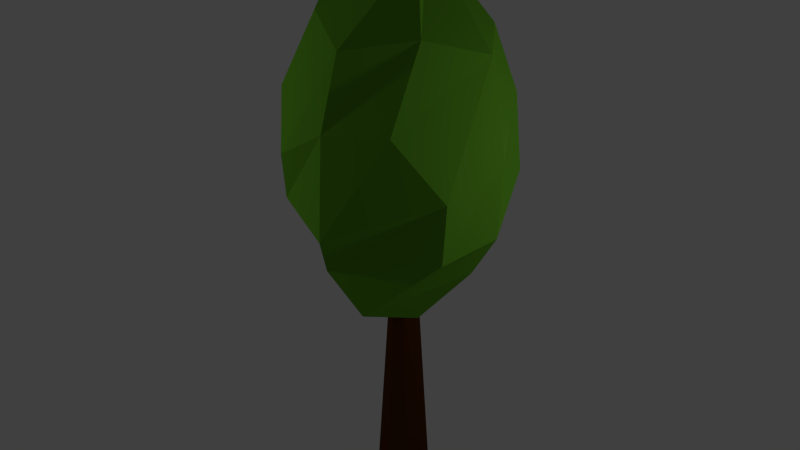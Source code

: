 # Source: Tree_2_A.blend  (saved by Blender 2.77.0; exported with 4.5.12 LTS)
import bpy
from mathutils import Matrix  # noqa: F401  (used for matrix-valued properties, if any)

bpy.ops.wm.read_factory_settings(use_empty=True)
scene = bpy.context.scene
scene.name = 'Scene'

# ---- collections
col_collection_1 = bpy.data.collections.new('Collection 1'); scene.collection.children.link(col_collection_1)

# ---- materials (node trees are filled in below, after node groups)
mat_tronc = bpy.data.materials.new('Tronc')
mat_tronc.alpha_threshold = 0.0
mat_tronc.use_transparent_shadow = False
mat_tronc.diffuse_color = (0.07036, 0.02122, 0.004777, 1.0)
mat_tronc.roughness = 0.5
mat_feuilles = bpy.data.materials.new('Feuilles')
mat_feuilles.alpha_threshold = 0.0
mat_feuilles.use_transparent_shadow = False
mat_feuilles.diffuse_color = (0.1144, 0.3419, 0.02122, 1.0)
mat_feuilles.roughness = 0.5

# ---- material node trees

# ---- world
world_world = bpy.data.worlds.new('World'); scene.world = world_world
world_world.color = (0.05088, 0.05088, 0.05088)
world_world.use_sun_shadow = False
world_world.sun_shadow_jitter_overblur = 0.0
world_world.cycles.sampling_method = 'NONE'
world_world.cycles.sample_map_resolution = 256

# ---- lights
light_lamp_001 = bpy.data.lights.new('Lamp.001', 'POINT')
light_lamp_001.transmission_factor = 0.0
light_lamp_001.cutoff_distance = 30.0
light_lamp_001.energy = 100.0
light_lamp_001.shadow_buffer_clip_start = 1.001
light_lamp_001.shadow_soft_size = 0.1
light_lamp_001.shadow_maximum_resolution = 0.006
light_lamp_001.use_absolute_resolution = True
light_lamp_001.cycles.use_multiple_importance_sampling = False
light_lamp = bpy.data.lights.new('Lamp', 'POINT')
light_lamp.transmission_factor = 0.0
light_lamp.cutoff_distance = 30.0
light_lamp.energy = 100.0
light_lamp.shadow_buffer_clip_start = 1.001
light_lamp.shadow_soft_size = 0.1
light_lamp.shadow_maximum_resolution = 0.006
light_lamp.use_absolute_resolution = True
light_lamp.cycles.use_multiple_importance_sampling = False

# ---- meshes
me_cylinder = bpy.data.meshes.new('Cylinder')
me_cylinder.from_pydata([(-6.057e-09, 0.7657, -1.022), (9.838e-10, 0.5075, 0.6827), (0.6035, 0.5414, -1.022), (0.239, 0.3589, 0.6827), (0.8535, -2.959e-08, -1.022), (0.338, -1.599e-08, 0.6827), (0.6035, -0.5414, -1.022), (0.239, -0.3589, 0.6827), (-8.068e-08, -0.7657, -1.022), (-2.857e-08, -0.5075, 0.6827), (-0.6035, -0.5414, -1.022), (-0.239, -0.3589, 0.6827), (-0.8535, 1.301e-08, -1.022), (-0.338, 1.224e-08, 0.6827), (-0.6035, 0.5414, -1.022), (-0.239, 0.3589, 0.6827), (0.932, -0.516, 0.5302), (2.613, 1.901, 1.654), (2.6, -1.683, 1.239), (-2.453, -0.3781, 0.7503), (-1.654, 2.068, 1.032), (-0.6122, 3.218, 1.525), (1.64, 1.801, 2.679), (1.775, -2.823, 2.192), (-1.664, -3.199, 1.881), (-3.193, -0.0002095, 2.281), (-1.84, 1.57, 2.734), (0.9829, -0.7233, 3.26), (0.2637, -2.205, 0.671), (2.524, -0.2005, 1.025), (3.078, 0.1467, 1.309), (1.19, 3.027, 1.558), (1.545, 1.681, 0.9496), (-0.8826, -0.5186, 0.5167), (-0.5421, -2.756, 1.027), (0.2727, 1.27, 0.549), (-1.717, 1.351, 0.6784), (-0.04239, 2.89, 1.111), (0.4392, 3.142, 2.232), (-1.582, 2.921, 2.157), (3.143, 0.2363, 1.89), (2.244, 2.116, 2.2), (-0.09035, -3.512, 1.364), (2.792, -1.78, 1.715), (-3.153, -0.958, 1.518), (-1.986, -2.738, 1.485), (-3.048, 1.539, 1.82), (-3.145, 1.148, 1.645), (-0.09652, 2.019, 2.806), (2.658, 0.2465, 2.599), (0.08802, -3.519, 2.159), (-2.832, -1.859, 2.212), (-2.696, -0.1099, 2.684), (0.04733, 0.9191, 3.242), (-0.8051, -1.05, 3.391), (1.776, -1.599, 2.761), (0.1692, -2.914, 2.685), (-1.533, -1.819, 2.813)], [], [(0, 1, 3, 2), (2, 3, 5, 4), (4, 5, 7, 6), (6, 7, 9, 8), (8, 9, 11, 10), (10, 11, 13, 12), (3, 1, 15, 13, 11, 9, 7, 5), (14, 15, 1, 0), (12, 13, 15, 14), (0, 2, 4, 6, 8, 10, 12, 14), (16, 29, 28), (17, 29, 31), (16, 28, 33), (16, 33, 35), (16, 35, 32), (17, 31, 38), (18, 30, 40), (19, 34, 42), (20, 36, 44), (21, 37, 46), (17, 38, 41), (18, 40, 43), (19, 42, 45), (20, 44, 47), (21, 46, 39), (22, 48, 53), (23, 49, 55), (24, 50, 56), (25, 51, 57), (26, 52, 54), (54, 57, 27), (54, 52, 57), (52, 25, 57), (57, 56, 27), (57, 51, 56), (51, 24, 56), (56, 55, 27), (56, 50, 55), (50, 23, 55), (55, 53, 27), (55, 49, 53), (49, 22, 53), (53, 54, 27), (53, 48, 54), (48, 26, 54), (39, 52, 26), (39, 46, 52), (46, 25, 52), (47, 51, 25), (47, 44, 51), (44, 24, 51), (45, 50, 24), (45, 42, 50), (42, 23, 50), (43, 49, 23), (43, 40, 49), (40, 22, 49), (41, 48, 22), (41, 38, 48), (38, 26, 48), (46, 47, 25), (46, 37, 47), (37, 20, 47), (44, 45, 24), (44, 36, 45), (36, 19, 45), (42, 43, 23), (42, 34, 43), (34, 18, 43), (40, 41, 22), (40, 30, 41), (30, 17, 41), (38, 39, 26), (38, 31, 39), (31, 21, 39), (32, 37, 21), (32, 35, 37), (35, 20, 37), (35, 36, 20), (35, 33, 36), (33, 19, 36), (33, 34, 19), (33, 28, 34), (28, 18, 34), (31, 32, 21), (31, 29, 32), (29, 16, 32), (28, 30, 18), (28, 29, 30), (29, 17, 30)])
me_cylinder.polygons.foreach_set('material_index', [0, 0, 0, 0, 0, 0, 0, 0, 0, 0, 1, 1, 1, 1, 1, 1, 1, 1, 1, 1, 1, 1, 1, 1, 1, 1, 1, 1, 1, 1, 1, 1, 1, 1, 1, 1, 1, 1, 1, 1, 1, 1, 1, 1, 1, 1, 1, 1, 1, 1, 1, 1, 1, 1, 1, 1, 1, 1, 1, 1, 1, 1, 1, 1, 1, 1, 1, 1, 1, 1, 1, 1, 1, 1, 1, 1, 1, 1, 1, 1, 1, 1, 1, 1, 1, 1, 1, 1, 1, 1])
me_cylinder.materials.append(mat_tronc)
me_cylinder.materials.append(mat_feuilles)
me_cylinder.use_remesh_preserve_volume = False
me_cylinder.use_remesh_preserve_attributes = False
me_cylinder.use_mirror_vertex_groups = False
me_cylinder.update()

# ---- objects
ob_lamp_001 = bpy.data.objects.new('Lamp.001', light_lamp_001)
ob_tree02 = bpy.data.objects.new('Tree02', me_cylinder)
ob_lamp = bpy.data.objects.new('Lamp', light_lamp)

# ---- transforms, parenting, visibility, modifiers, constraints
ob_lamp_001.location = (-4.529, -4.409, 5.904)
ob_lamp_001.rotation_euler = (0.6503, 0.05522, 1.866)
ob_lamp_001.lock_rotations_4d = False
ob_lamp_001.empty_display_type = 'ARROWS'
ob_lamp_001.color = (0.0, 0.0, 0.0, 0.0)
ob_lamp_001.lineart.crease_threshold = 0.0
ob_tree02.location = (0.0, 0.0, 1.796)
ob_tree02.scale = (0.473, 0.4476, 1.822)
ob_tree02.lineart.crease_threshold = 0.0
ob_lamp.location = (5.127, 1.005, 5.904)
ob_lamp.rotation_euler = (0.6503, 0.05522, 1.866)
ob_lamp.lock_rotations_4d = False
ob_lamp.empty_display_type = 'ARROWS'
ob_lamp.color = (0.0, 0.0, 0.0, 0.0)
ob_lamp.lineart.crease_threshold = 0.0

# ---- collection membership
col_collection_1.objects.link(ob_lamp_001)
col_collection_1.objects.link(ob_tree02)
col_collection_1.objects.link(ob_lamp)

# ---- scene / render settings (as saved in the file)
scene.frame_start = 1; scene.frame_end = 250; scene.frame_set(1)
scene.render.engine = 'BLENDER_EEVEE_NEXT'
scene.render.resolution_percentage = 50
scene.render.dither_intensity = 0.0
scene.cycles.use_denoising = False
scene.cycles.samples = 10
scene.cycles.sampling_pattern = 'TABULATED_SOBOL'
scene.cycles.light_sampling_threshold = 0.0
scene.cycles.use_adaptive_sampling = False
scene.cycles.use_light_tree = False
scene.cycles.blur_glossy = 0.0
scene.cycles.pixel_filter_type = 'GAUSSIAN'
scene.cycles.sample_clamp_indirect = 0.0
scene.view_settings.view_transform = 'Standard'
bpy.context.view_layer.update()

# ---- added for rendering (the .blend has no active camera): camera
cam_auto = bpy.data.cameras.new('AutoCamera')
cam_auto.lens = 50.0
cam_auto.sensor_width = 36.0
cam_auto.clip_end = 1000.0
ob_auto_camera = bpy.data.objects.new('AutoCamera', cam_auto)
scene.collection.objects.link(ob_auto_camera)
ob_auto_camera.location = (8.40357, -10.1658, 10.6862)
ob_auto_camera.rotation_euler = (1.09748, -7.21219e-08, 0.694738)
scene.camera = ob_auto_camera
bpy.context.view_layer.update()
